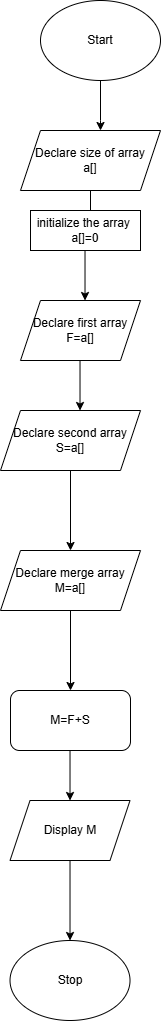

The diagram above was exported from draw.io. Its source (the exported page's mxGraphModel, read from the mxfile embedded in the PNG):
<mxGraphModel dx="1729" dy="1022" grid="1" gridSize="10" guides="1" tooltips="1" connect="1" arrows="1" fold="1" page="1" pageScale="1" pageWidth="850" pageHeight="1100" math="0" shadow="0">
  <root>
    <mxCell id="0" />
    <mxCell id="1" parent="0" />
    <mxCell id="uGHailR3rlWQmzB_Qu20-3" edge="1" parent="1" source="uGHailR3rlWQmzB_Qu20-1" style="edgeStyle=orthogonalEdgeStyle;rounded=0;orthogonalLoop=1;jettySize=auto;html=1;" value="">
      <mxGeometry relative="1" as="geometry">
        <Array as="points">
          <mxPoint x="400" y="120" />
          <mxPoint x="400" y="120" />
        </Array>
        <mxPoint x="400" y="130" as="targetPoint" />
      </mxGeometry>
    </mxCell>
    <mxCell id="uGHailR3rlWQmzB_Qu20-1" parent="1" style="ellipse;whiteSpace=wrap;html=1;" value="Start" vertex="1">
      <mxGeometry height="80" width="120" x="340" as="geometry" />
    </mxCell>
    <mxCell id="uGHailR3rlWQmzB_Qu20-8" edge="1" parent="1" source="uGHailR3rlWQmzB_Qu20-6" style="edgeStyle=orthogonalEdgeStyle;rounded=0;orthogonalLoop=1;jettySize=auto;html=1;" value="">
      <mxGeometry relative="1" as="geometry">
        <mxPoint x="390" y="230" as="targetPoint" />
      </mxGeometry>
    </mxCell>
    <mxCell id="uGHailR3rlWQmzB_Qu20-6" parent="1" style="shape=parallelogram;perimeter=parallelogramPerimeter;whiteSpace=wrap;html=1;fixedSize=1;" value="Declare size of array&lt;div&gt;a[]&lt;/div&gt;" vertex="1">
      <mxGeometry height="60" width="140" x="320" y="130" as="geometry" />
    </mxCell>
    <mxCell id="uGHailR3rlWQmzB_Qu20-9" parent="1" style="rounded=0;whiteSpace=wrap;html=1;" value="initialize the array&amp;nbsp;&lt;div&gt;a[]=0&lt;/div&gt;" vertex="1">
      <mxGeometry height="40" width="110" x="330" y="210" as="geometry" />
    </mxCell>
    <mxCell id="uGHailR3rlWQmzB_Qu20-10" edge="1" parent="1" style="edgeStyle=none;orthogonalLoop=1;jettySize=auto;html=1;rounded=0;" value="">
      <mxGeometry relative="1" width="100" as="geometry">
        <Array as="points" />
        <mxPoint x="384.52" y="250" as="sourcePoint" />
        <mxPoint x="384.52" y="300" as="targetPoint" />
      </mxGeometry>
    </mxCell>
    <mxCell id="uGHailR3rlWQmzB_Qu20-11" parent="1" style="shape=parallelogram;perimeter=parallelogramPerimeter;whiteSpace=wrap;html=1;fixedSize=1;" value="Declare first array&lt;div&gt;F=a[]&lt;/div&gt;" vertex="1">
      <mxGeometry height="60" width="120" x="320" y="300" as="geometry" />
    </mxCell>
    <mxCell id="uGHailR3rlWQmzB_Qu20-12" edge="1" parent="1" style="edgeStyle=none;orthogonalLoop=1;jettySize=auto;html=1;rounded=0;" value="">
      <mxGeometry relative="1" width="100" as="geometry">
        <Array as="points" />
        <mxPoint x="379.52" y="360" as="sourcePoint" />
        <mxPoint x="379.52" y="410" as="targetPoint" />
      </mxGeometry>
    </mxCell>
    <mxCell id="uGHailR3rlWQmzB_Qu20-15" edge="1" parent="1" source="uGHailR3rlWQmzB_Qu20-13" style="edgeStyle=orthogonalEdgeStyle;rounded=0;orthogonalLoop=1;jettySize=auto;html=1;" target="uGHailR3rlWQmzB_Qu20-14" value="">
      <mxGeometry relative="1" as="geometry" />
    </mxCell>
    <mxCell id="uGHailR3rlWQmzB_Qu20-13" parent="1" style="shape=parallelogram;perimeter=parallelogramPerimeter;whiteSpace=wrap;html=1;fixedSize=1;" value="Declare second array&lt;div&gt;S=a[]&lt;/div&gt;" vertex="1">
      <mxGeometry height="60" width="140" x="300" y="410" as="geometry" />
    </mxCell>
    <mxCell id="uGHailR3rlWQmzB_Qu20-17" edge="1" parent="1" source="uGHailR3rlWQmzB_Qu20-14" style="edgeStyle=orthogonalEdgeStyle;rounded=0;orthogonalLoop=1;jettySize=auto;html=1;" target="uGHailR3rlWQmzB_Qu20-16" value="">
      <mxGeometry relative="1" as="geometry" />
    </mxCell>
    <mxCell id="uGHailR3rlWQmzB_Qu20-14" parent="1" style="shape=parallelogram;perimeter=parallelogramPerimeter;whiteSpace=wrap;html=1;fixedSize=1;" value="Declare merge array&lt;div&gt;M=a[]&lt;/div&gt;" vertex="1">
      <mxGeometry height="60" width="140" x="300" y="550" as="geometry" />
    </mxCell>
    <mxCell id="uGHailR3rlWQmzB_Qu20-16" parent="1" style="rounded=1;whiteSpace=wrap;html=1;" value="M=F+S" vertex="1">
      <mxGeometry height="60" width="120" x="310" y="690" as="geometry" />
    </mxCell>
    <mxCell id="uGHailR3rlWQmzB_Qu20-18" edge="1" parent="1" style="edgeStyle=none;orthogonalLoop=1;jettySize=auto;html=1;rounded=0;" target="uGHailR3rlWQmzB_Qu20-19" value="">
      <mxGeometry relative="1" width="100" as="geometry">
        <Array as="points" />
        <mxPoint x="369.52" y="750" as="sourcePoint" />
        <mxPoint x="369.52" y="830" as="targetPoint" />
      </mxGeometry>
    </mxCell>
    <mxCell id="uGHailR3rlWQmzB_Qu20-21" edge="1" parent="1" source="uGHailR3rlWQmzB_Qu20-19" style="edgeStyle=orthogonalEdgeStyle;rounded=0;orthogonalLoop=1;jettySize=auto;html=1;" value="">
      <mxGeometry relative="1" as="geometry">
        <mxPoint x="369.52" y="940" as="targetPoint" />
      </mxGeometry>
    </mxCell>
    <mxCell id="uGHailR3rlWQmzB_Qu20-19" parent="1" style="shape=parallelogram;perimeter=parallelogramPerimeter;whiteSpace=wrap;html=1;fixedSize=1;" value="Display M" vertex="1">
      <mxGeometry height="60" width="120" x="309.52" y="800" as="geometry" />
    </mxCell>
    <mxCell id="uGHailR3rlWQmzB_Qu20-22" parent="1" style="ellipse;whiteSpace=wrap;html=1;" value="Stop" vertex="1">
      <mxGeometry height="80" width="120" x="309.52" y="940" as="geometry" />
    </mxCell>
  </root>
</mxGraphModel>